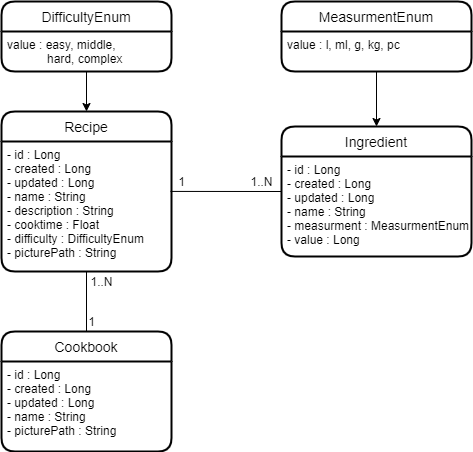

The diagram above was exported from draw.io. Its source (the exported page's mxGraphModel, read from the mxfile embedded in the PNG):
<mxGraphModel dx="1105" dy="772" grid="1" gridSize="10" guides="1" tooltips="1" connect="1" arrows="1" fold="1" page="1" pageScale="1" pageWidth="827" pageHeight="1169" math="0" shadow="0">
  <root>
    <mxCell id="0" />
    <mxCell id="1" parent="0" />
    <mxCell id="t46knoMQ755JVFE6C8Ci-23" value="Recipe" style="swimlane;childLayout=stackLayout;horizontal=1;startSize=30;horizontalStack=0;rounded=1;fontSize=14;fontStyle=0;strokeWidth=2;resizeParent=0;resizeLast=1;shadow=0;dashed=0;align=center;" vertex="1" parent="1">
      <mxGeometry x="80" y="190" width="170" height="160" as="geometry" />
    </mxCell>
    <mxCell id="t46knoMQ755JVFE6C8Ci-24" value="- id : Long&#10;- created : Long&#10;- updated : Long&#10;- name : String&#10;- description : String&#10;- cooktime : Float&#10;- difficulty : DifficultyEnum&#10;- picturePath : String" style="align=left;strokeColor=none;fillColor=none;spacingLeft=4;fontSize=12;verticalAlign=top;resizable=0;rotatable=0;part=1;" vertex="1" parent="t46knoMQ755JVFE6C8Ci-23">
      <mxGeometry y="30" width="170" height="130" as="geometry" />
    </mxCell>
    <mxCell id="t46knoMQ755JVFE6C8Ci-25" value="Ingredient" style="swimlane;childLayout=stackLayout;horizontal=1;startSize=30;horizontalStack=0;rounded=1;fontSize=14;fontStyle=0;strokeWidth=2;resizeParent=0;resizeLast=1;shadow=0;dashed=0;align=center;" vertex="1" parent="1">
      <mxGeometry x="360" y="205" width="190" height="130" as="geometry" />
    </mxCell>
    <mxCell id="t46knoMQ755JVFE6C8Ci-26" value="- id : Long&#10;- created : Long&#10;- updated : Long&#10;- name : String&#10;- measurment : MeasurmentEnum&#10;- value : Long" style="align=left;strokeColor=none;fillColor=none;spacingLeft=4;fontSize=12;verticalAlign=top;resizable=0;rotatable=0;part=1;" vertex="1" parent="t46knoMQ755JVFE6C8Ci-25">
      <mxGeometry y="30" width="190" height="100" as="geometry" />
    </mxCell>
    <mxCell id="t46knoMQ755JVFE6C8Ci-27" value="1" style="text;html=1;align=center;verticalAlign=middle;resizable=0;points=[];autosize=1;" vertex="1" parent="1">
      <mxGeometry x="250" y="250" width="20" height="20" as="geometry" />
    </mxCell>
    <mxCell id="t46knoMQ755JVFE6C8Ci-28" value="1..N" style="text;html=1;align=center;verticalAlign=middle;resizable=0;points=[];autosize=1;" vertex="1" parent="1">
      <mxGeometry x="320" y="250" width="40" height="20" as="geometry" />
    </mxCell>
    <mxCell id="t46knoMQ755JVFE6C8Ci-29" value="" style="endArrow=none;html=1;rounded=0;exitX=0.994;exitY=0.384;exitDx=0;exitDy=0;exitPerimeter=0;entryX=0;entryY=0.5;entryDx=0;entryDy=0;" edge="1" parent="1" source="t46knoMQ755JVFE6C8Ci-24" target="t46knoMQ755JVFE6C8Ci-25">
      <mxGeometry relative="1" as="geometry">
        <mxPoint x="260" y="310" as="sourcePoint" />
        <mxPoint x="410" y="390" as="targetPoint" />
      </mxGeometry>
    </mxCell>
    <mxCell id="t46knoMQ755JVFE6C8Ci-30" value="Cookbook" style="swimlane;childLayout=stackLayout;horizontal=1;startSize=30;horizontalStack=0;rounded=1;fontSize=14;fontStyle=0;strokeWidth=2;resizeParent=0;resizeLast=1;shadow=0;dashed=0;align=center;" vertex="1" parent="1">
      <mxGeometry x="80" y="410" width="170" height="120" as="geometry" />
    </mxCell>
    <mxCell id="t46knoMQ755JVFE6C8Ci-31" value="- id : Long&#10;- created : Long&#10;- updated : Long&#10;- name : String&#10;- picturePath : String" style="align=left;strokeColor=none;fillColor=none;spacingLeft=4;fontSize=12;verticalAlign=top;resizable=0;rotatable=0;part=1;" vertex="1" parent="t46knoMQ755JVFE6C8Ci-30">
      <mxGeometry y="30" width="170" height="90" as="geometry" />
    </mxCell>
    <mxCell id="t46knoMQ755JVFE6C8Ci-32" value="" style="endArrow=none;html=1;rounded=0;exitX=0.5;exitY=1;exitDx=0;exitDy=0;entryX=0.5;entryY=0;entryDx=0;entryDy=0;" edge="1" parent="1" source="t46knoMQ755JVFE6C8Ci-24" target="t46knoMQ755JVFE6C8Ci-30">
      <mxGeometry relative="1" as="geometry">
        <mxPoint x="109.99999999999997" y="420" as="sourcePoint" />
        <mxPoint x="230.96000000000004" y="420.08000000000004" as="targetPoint" />
      </mxGeometry>
    </mxCell>
    <mxCell id="t46knoMQ755JVFE6C8Ci-33" value="1" style="text;html=1;align=center;verticalAlign=middle;resizable=0;points=[];autosize=1;" vertex="1" parent="1">
      <mxGeometry x="160" y="390" width="20" height="20" as="geometry" />
    </mxCell>
    <mxCell id="t46knoMQ755JVFE6C8Ci-34" value="1..N" style="text;html=1;align=center;verticalAlign=middle;resizable=0;points=[];autosize=1;" vertex="1" parent="1">
      <mxGeometry x="160" y="350" width="40" height="20" as="geometry" />
    </mxCell>
    <mxCell id="t46knoMQ755JVFE6C8Ci-50" value="DifficultyEnum" style="swimlane;childLayout=stackLayout;horizontal=1;startSize=30;horizontalStack=0;rounded=1;fontSize=14;fontStyle=0;strokeWidth=2;resizeParent=0;resizeLast=1;shadow=0;dashed=0;align=center;" vertex="1" parent="1">
      <mxGeometry x="80" y="80" width="170" height="70" as="geometry" />
    </mxCell>
    <mxCell id="t46knoMQ755JVFE6C8Ci-51" value="value : easy, middle, &#10;            hard, complex" style="align=left;strokeColor=none;fillColor=none;spacingLeft=4;fontSize=12;verticalAlign=top;resizable=0;rotatable=0;part=1;" vertex="1" parent="t46knoMQ755JVFE6C8Ci-50">
      <mxGeometry y="30" width="170" height="40" as="geometry" />
    </mxCell>
    <mxCell id="t46knoMQ755JVFE6C8Ci-56" style="edgeStyle=orthogonalEdgeStyle;rounded=0;orthogonalLoop=1;jettySize=auto;html=1;entryX=0.5;entryY=0;entryDx=0;entryDy=0;" edge="1" parent="1" source="t46knoMQ755JVFE6C8Ci-54" target="t46knoMQ755JVFE6C8Ci-25">
      <mxGeometry relative="1" as="geometry" />
    </mxCell>
    <mxCell id="t46knoMQ755JVFE6C8Ci-54" value="MeasurmentEnum" style="swimlane;childLayout=stackLayout;horizontal=1;startSize=30;horizontalStack=0;rounded=1;fontSize=14;fontStyle=0;strokeWidth=2;resizeParent=0;resizeLast=1;shadow=0;dashed=0;align=center;" vertex="1" parent="1">
      <mxGeometry x="360" y="80" width="190" height="70" as="geometry" />
    </mxCell>
    <mxCell id="t46knoMQ755JVFE6C8Ci-55" value="value : l, ml, g, kg, pc" style="align=left;strokeColor=none;fillColor=none;spacingLeft=4;fontSize=12;verticalAlign=top;resizable=0;rotatable=0;part=1;" vertex="1" parent="t46knoMQ755JVFE6C8Ci-54">
      <mxGeometry y="30" width="190" height="40" as="geometry" />
    </mxCell>
    <mxCell id="t46knoMQ755JVFE6C8Ci-57" style="edgeStyle=orthogonalEdgeStyle;rounded=0;orthogonalLoop=1;jettySize=auto;html=1;entryX=0.5;entryY=0;entryDx=0;entryDy=0;" edge="1" parent="1" source="t46knoMQ755JVFE6C8Ci-51" target="t46knoMQ755JVFE6C8Ci-23">
      <mxGeometry relative="1" as="geometry" />
    </mxCell>
  </root>
</mxGraphModel>